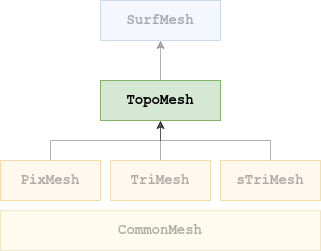

The diagram above was exported from draw.io. Its source (the exported page's mxGraphModel, read from the mxfile embedded in the PNG):
<mxGraphModel dx="782" dy="1132" grid="1" gridSize="10" guides="1" tooltips="1" connect="1" arrows="1" fold="1" page="1" pageScale="1" pageWidth="827" pageHeight="1169" math="0" shadow="0">
  <root>
    <mxCell id="0" />
    <mxCell id="1" parent="0" />
    <mxCell id="O5oyaO8O334wu2D4ZB0o-7" value="" style="edgeStyle=orthogonalEdgeStyle;rounded=0;orthogonalLoop=1;jettySize=auto;html=1;shadow=0;comic=0;textOpacity=30;opacity=30;" parent="1" source="O5oyaO8O334wu2D4ZB0o-1" target="O5oyaO8O334wu2D4ZB0o-6" edge="1">
      <mxGeometry relative="1" as="geometry" />
    </mxCell>
    <mxCell id="O5oyaO8O334wu2D4ZB0o-1" value="&lt;b&gt;&lt;font style=&quot;font-size: 14px&quot;&gt;PixMesh&lt;/font&gt;&lt;/b&gt;" style="rounded=0;whiteSpace=wrap;html=1;fillColor=#ffe6cc;strokeColor=#d79b00;fontFamily=Courier New;shadow=0;comic=0;textOpacity=30;opacity=30;" parent="1" vertex="1">
      <mxGeometry x="260" y="320" width="100" height="40" as="geometry" />
    </mxCell>
    <mxCell id="J896xh12zkBddguOuqT6-7" style="edgeStyle=orthogonalEdgeStyle;rounded=0;orthogonalLoop=1;jettySize=auto;html=1;entryX=0.5;entryY=1;entryDx=0;entryDy=0;shadow=0;comic=0;textOpacity=30;opacity=30;" parent="1" source="O5oyaO8O334wu2D4ZB0o-6" target="J896xh12zkBddguOuqT6-6" edge="1">
      <mxGeometry relative="1" as="geometry" />
    </mxCell>
    <mxCell id="O5oyaO8O334wu2D4ZB0o-6" value="&lt;b&gt;&lt;font style=&quot;font-size: 14px&quot;&gt;TopoMesh&lt;/font&gt;&lt;/b&gt;" style="rounded=0;whiteSpace=wrap;html=1;fillColor=#d5e8d4;strokeColor=#82b366;fontFamily=Courier New;shadow=0;comic=0;" parent="1" vertex="1">
      <mxGeometry x="360" y="240" width="120" height="40" as="geometry" />
    </mxCell>
    <mxCell id="J896xh12zkBddguOuqT6-3" style="edgeStyle=orthogonalEdgeStyle;rounded=0;orthogonalLoop=1;jettySize=auto;html=1;exitX=0.5;exitY=0;exitDx=0;exitDy=0;entryX=0.5;entryY=1;entryDx=0;entryDy=0;shadow=0;comic=0;textOpacity=30;opacity=30;" parent="1" source="J896xh12zkBddguOuqT6-1" target="O5oyaO8O334wu2D4ZB0o-6" edge="1">
      <mxGeometry relative="1" as="geometry" />
    </mxCell>
    <mxCell id="J896xh12zkBddguOuqT6-1" value="&lt;div style=&quot;font-size: 14px&quot;&gt;&lt;font style=&quot;font-size: 14px&quot;&gt;&lt;b&gt;&lt;font style=&quot;font-size: 14px&quot;&gt;TriMesh&lt;/font&gt;&lt;/b&gt;&lt;/font&gt;&lt;/div&gt;" style="rounded=0;whiteSpace=wrap;html=1;fillColor=#ffe6cc;strokeColor=#d79b00;fontFamily=Courier New;shadow=0;comic=0;textOpacity=30;opacity=30;" parent="1" vertex="1">
      <mxGeometry x="370" y="320" width="100" height="40" as="geometry" />
    </mxCell>
    <mxCell id="J896xh12zkBddguOuqT6-4" style="edgeStyle=orthogonalEdgeStyle;rounded=0;orthogonalLoop=1;jettySize=auto;html=1;entryX=0.5;entryY=1;entryDx=0;entryDy=0;shadow=0;comic=0;textOpacity=30;opacity=30;" parent="1" source="J896xh12zkBddguOuqT6-2" target="O5oyaO8O334wu2D4ZB0o-6" edge="1">
      <mxGeometry relative="1" as="geometry" />
    </mxCell>
    <mxCell id="J896xh12zkBddguOuqT6-2" value="&lt;b&gt;&lt;font style=&quot;font-size: 14px&quot;&gt;sTriMesh&lt;/font&gt;&lt;/b&gt;" style="rounded=0;whiteSpace=wrap;html=1;fillColor=#ffe6cc;strokeColor=#d79b00;fontFamily=Courier New;shadow=0;comic=0;textOpacity=30;opacity=30;" parent="1" vertex="1">
      <mxGeometry x="480" y="320" width="100" height="40" as="geometry" />
    </mxCell>
    <mxCell id="J896xh12zkBddguOuqT6-6" value="&lt;b&gt;&lt;font style=&quot;font-size: 14px&quot;&gt;SurfMesh&lt;/font&gt;&lt;/b&gt;" style="rounded=0;whiteSpace=wrap;html=1;fillColor=#dae8fc;strokeColor=#6c8ebf;fontFamily=Courier New;shadow=0;comic=0;textOpacity=30;opacity=30;" parent="1" vertex="1">
      <mxGeometry x="360" y="160" width="120" height="40" as="geometry" />
    </mxCell>
    <mxCell id="J896xh12zkBddguOuqT6-8" value="&lt;b&gt;&lt;font style=&quot;font-size: 14px&quot;&gt;CommonMesh&lt;/font&gt;&lt;/b&gt;" style="rounded=0;whiteSpace=wrap;html=1;fillColor=#fff2cc;strokeColor=#d6b656;fontFamily=Courier New;glass=0;shadow=0;comic=0;textOpacity=30;opacity=30;" parent="1" vertex="1">
      <mxGeometry x="260" y="370" width="320" height="40" as="geometry" />
    </mxCell>
  </root>
</mxGraphModel>